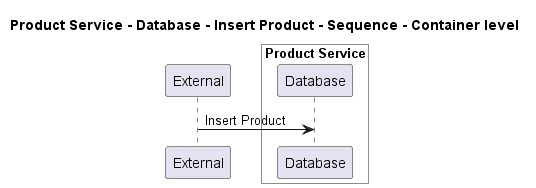

The diagram above was rendered by PlantUML. Its source (embedded in the PNG):
@startuml
!pragma layout smetana

title Product Service - Database - Insert Product - Sequence - Container level

participant "External" as C4InterFlow.SoftwareSystems.ExternalSystem

box "Product Service" #White
    participant "Database" as ECommercePlatform.SoftwareSystems.ProductService.Containers.Database
end box


C4InterFlow.SoftwareSystems.ExternalSystem -> ECommercePlatform.SoftwareSystems.ProductService.Containers.Database : Insert Product


@enduml